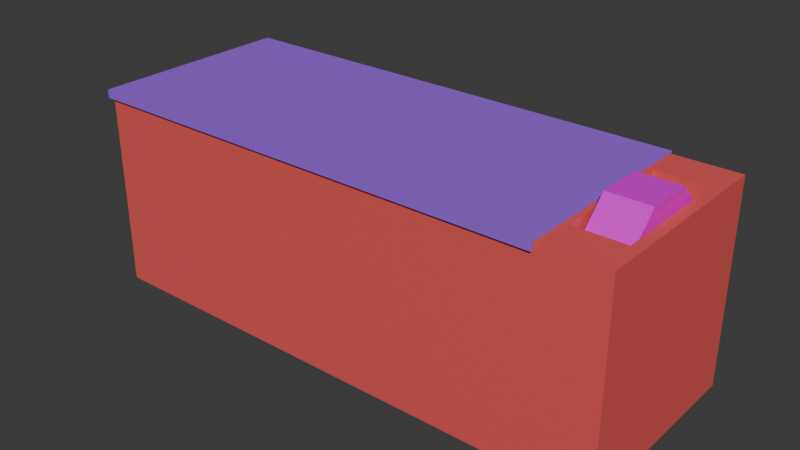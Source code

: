 # Source: shapesbox.blend  (saved by Blender 5.0.119; exported with 4.5.12 LTS)
import bpy
from mathutils import Matrix  # noqa: F401  (used for matrix-valued properties, if any)

bpy.ops.wm.read_factory_settings(use_empty=True)
scene = bpy.context.scene
scene.name = 'Scene'

# ---- collections
col_collection = bpy.data.collections.new('Collection'); scene.collection.children.link(col_collection)

# ---- images (referenced by path relative to the original .blend; pixels are not part of the script)
import os
ASSET_DIR = os.environ.get("B2B_ASSET_DIR", "")  # directory of the original .blend (textures are referenced by path, not embedded)
HERE = os.path.dirname(os.path.abspath(__file__))  # packed textures are extracted next to this script under _unpacked/

def load_image(name, relpath, width, height, colorspace="sRGB"):
    """Load a texture the original file referenced (path relative to the .blend, or extracted next to this script)."""
    p = next((c for c in (os.path.join(HERE, relpath), os.path.join(ASSET_DIR, relpath)) if relpath and os.path.exists(c)), "")
    if p:
        img = bpy.data.images.load(p, check_existing=True)
        img.name = name
    else:  # same state as the original file: an image datablock whose file is absent (Cycles renders it pink)
        img = bpy.data.images.new(name, width, height)
        img.source = "FILE"
        img.filepath = "//" + (relpath or name)
    img.colorspace_settings.name = colorspace
    return img
img_boxcounter_png = load_image('boxcounter.png', 'boxcounter.png', 1024, 1024, 'sRGB')

# ---- materials (node trees are filled in below, after node groups)
mat_box = bpy.data.materials.new('Box')
mat_box.use_backface_culling_lightprobe_volume = False
mat_cylinder = bpy.data.materials.new('Cylinder')
mat_cylinder.alpha_threshold = 0.0
mat_cylinder.use_backface_culling_lightprobe_volume = False
mat_cylinder.roughness = 0.5
mat_cylinder.line_color = (0.0, 0.0, 0.0, 1.0)
mat_lid = bpy.data.materials.new('Lid')

# ---- material node trees
mat_box.use_nodes = True; mat_box.node_tree.nodes.clear()
_N = mat_box.node_tree.nodes; _L = mat_box.node_tree.links
n0 = _N.new('ShaderNodeBsdfPrincipled'); n0.name = 'Principled BSDF'; n0.location = (10, 300)
n0.inputs[0].default_value = (0.8, 0.1035, 0.09698, 1.0)
n1 = _N.new('ShaderNodeOutputMaterial'); n1.name = 'Material Output'; n1.location = (300, 300)
_L.new(n0.outputs[0], n1.inputs[0])
n1.is_active_output = True
mat_cylinder.use_nodes = True; mat_cylinder.node_tree.nodes.clear()
_N = mat_cylinder.node_tree.nodes; _L = mat_cylinder.node_tree.links
n0 = _N.new('ShaderNodeOutputMaterial'); n0.name = 'Material Output'; n0.location = (300, 300)
n1 = _N.new('ShaderNodeBsdfPrincipled'); n1.name = 'Principled BSDF'; n1.location = (10, 300)
n1.inputs[1].default_value = 0.2341
n1.inputs[3].default_value = 1.45
n2 = _N.new('ShaderNodeTexImage'); n2.name = 'Image Texture'; n2.location = (-280, 280)
n2.image = img_boxcounter_png
_L.new(n1.outputs[0], n0.inputs[0])
_L.new(n2.outputs[0], n1.inputs[0])
n0.is_active_output = True
mat_lid.use_nodes = True; mat_lid.node_tree.nodes.clear()
_N = mat_lid.node_tree.nodes; _L = mat_lid.node_tree.links
n0 = _N.new('ShaderNodeBsdfPrincipled'); n0.name = 'Principled BSDF'; n0.location = (-200, 100)
n0.inputs[0].default_value = (0.3358, 0.1107, 0.8, 1.0)
n1 = _N.new('ShaderNodeOutputMaterial'); n1.name = 'Material Output'; n1.location = (200, 100)
_L.new(n0.outputs[0], n1.inputs[0])
n1.is_active_output = True

# ---- world
world_world = bpy.data.worlds.new('World'); scene.world = world_world
world_world.use_nodes = True; world_world.node_tree.nodes.clear()
_N = world_world.node_tree.nodes; _L = world_world.node_tree.links
n0 = _N.new('ShaderNodeOutputWorld'); n0.name = 'World Output'; n0.location = (300, 300)
n1 = _N.new('ShaderNodeBackground'); n1.name = 'Background'; n1.location = (10, 300)
n1.inputs[0].default_value = (0.05088, 0.05088, 0.05088, 1.0)
_L.new(n1.outputs[0], n0.inputs[0])
n0.is_active_output = True
world_world.color = (0.05088, 0.05088, 0.05088)
world_world.sun_shadow_jitter_overblur = 0.0

# ---- meshes
me_cube = bpy.data.meshes.new('Cube')
me_cube.from_pydata([(-0.2, -0.075, -0.075), (-0.1968, -0.07177, 0.075), (-0.2, 0.075, -0.075), (0.2, -0.075, -0.075), (0.1922, -0.04638, 0.075), (0.2, 0.075, -0.075), (0.1922, 0.04638, 0.075), (0.1548, 0.04638, 0.075), (0.1548, -0.04638, 0.075), (0.1438, 0.07177, 0.075), (0.2, 0.075, 0.075), (0.2, -0.075, 0.075), (0.1438, -0.07177, 0.075), (0.1548, 0.04638, -0.003453), (0.1922, 0.04638, -0.003453), (0.1922, -0.04638, -0.003453), (0.1548, -0.04638, -0.003453), (-0.1968, 0.07177, 0.075), (0.147, 0.075, 0.075), (0.147, -0.075, 0.075), (-0.2, -0.075, 0.075), (-0.2, 0.075, 0.075), (0.1438, 0.07177, -0.07112), (0.1438, -0.07177, -0.07112), (-0.1968, -0.07177, -0.07112), (-0.1968, 0.07177, -0.07112)], [], [(2, 0, 20, 21), (2, 21, 18, 10, 5), (5, 10, 11, 3), (20, 0, 3, 11, 19), (2, 5, 3, 0), (8, 4, 15, 16), (7, 6, 10, 18), (6, 4, 11, 10), (4, 8, 19, 11), (8, 7, 18, 19), (6, 7, 13, 14), (7, 8, 16, 13), (4, 6, 14, 15), (13, 16, 15, 14), (17, 1, 24, 25), (9, 12, 19, 18), (12, 1, 20, 19), (17, 9, 18, 21), (1, 17, 21, 20), (22, 25, 24, 23), (1, 12, 23, 24), (9, 17, 25, 22), (12, 9, 22, 23)])
_uv = me_cube.uv_layers.new(name='UVMap')
_uv.uv.foreach_set('vector', [0.375, 0.25, 0.125, 0.75, 0.625, 0.0, 0.625, 0.25, 0.125, 0.5, 0.625, 0.25, 0.6581, 0.5, 0.625, 0.5, 0.375, 0.5, 0.375, 0.5, 0.625, 0.5, 0.625, 0.75, 0.375, 0.75, 0.625, 0.0, 0.125, 0.75, 0.375, 0.75, 0.625, 0.75, 0.6581, 0.75, 0.125, 0.5, 0.375, 0.5, 0.375, 0.75, 0.125, 0.75, 0.6532, 0.7371, 0.6299, 0.7371, 0.6299, 0.7371, 0.6532, 0.7371, 0.6532, 0.5129, 0.6299, 0.5129, 0.625, 0.5, 0.6581, 0.5, 0.6299, 0.5129, 0.6299, 0.7371, 0.625, 0.75, 0.625, 0.5, 0.6299, 0.7371, 0.6532, 0.7371, 0.6581, 0.75, 0.625, 0.75, 0.6532, 0.7371, 0.6532, 0.5129, 0.6581, 0.5, 0.6581, 0.75, 0.6299, 0.5129, 0.6532, 0.5129, 0.6532, 0.5129, 0.6299, 0.5129, 0.6532, 0.5129, 0.6532, 0.7371, 0.6532, 0.7371, 0.6532, 0.5129, 0.6299, 0.7371, 0.6299, 0.5129, 0.6299, 0.5129, 0.6299, 0.7371, 0.6532, 0.5129, 0.6532, 0.7371, 0.6299, 0.7371, 0.6299, 0.5129, 0.6253, 0.2481, 0.6253, 0.01125, 0.6253, 0.01125, 0.6253, 0.2481, 0.6578, 0.5019, 0.6578, 0.7387, 0.6581, 0.75, 0.6581, 0.5, 0.6578, 0.7387, 0.6253, 0.01125, 0.625, 0.0, 0.6581, 0.75, 0.6253, 0.2481, 0.6578, 0.5019, 0.6581, 0.5, 0.625, 0.25, 0.6253, 0.01125, 0.6253, 0.2481, 0.625, 0.25, 0.625, 0.0, 0.6578, 0.5019, 0.6253, 0.2481, 0.6253, 0.01125, 0.6578, 0.7387, 0.6253, 0.01125, 0.6578, 0.7387, 0.6578, 0.7387, 0.6253, 0.01125, 0.6578, 0.5019, 0.6253, 0.2481, 0.6253, 0.2481, 0.6578, 0.5019, 0.6578, 0.7387, 0.6578, 0.5019, 0.6578, 0.5019, 0.6578, 0.7387])
me_cube.materials.append(mat_box)
me_cube.update()
me_cylinder_001 = bpy.data.meshes.new('Cylinder.001')
me_cylinder_001.from_pydata([(-0.01564, 0.04115, 0.01704), (0.01564, 0.04115, 0.01704), (-0.01564, 0.04115, -0.01704), (0.01564, 0.04115, -0.01704), (-0.01564, 0.01704, -0.04115), (0.01564, 0.01704, -0.04115), (-0.01564, -0.01704, -0.04115), (0.01564, -0.01704, -0.04115), (-0.01564, -0.04115, -0.01704), (0.01564, -0.04115, -0.01704), (-0.01564, -0.04115, 0.01704), (0.01564, -0.04115, 0.01704), (-0.01564, -0.01704, 0.04115), (0.01564, -0.01704, 0.04115), (-0.01564, 0.01704, 0.04115), (0.01564, 0.01704, 0.04115)], [], [(0, 1, 3, 2), (2, 3, 5, 4), (4, 5, 7, 6), (6, 7, 9, 8), (8, 9, 11, 10), (10, 11, 13, 12), (3, 1, 15, 13, 11, 9, 7, 5), (12, 13, 15, 14), (14, 15, 1, 0), (0, 2, 4, 6, 8, 10, 12, 14)])
_uv = me_cylinder_001.uv_layers.new(name='UVMap')
_uv.uv.foreach_set('vector', [0.9156, 0.7598, 0.9156, 0.9551, 0.8015, 0.9551, 0.8015, 0.7598, 0.8015, 0.7598, 0.8015, 0.9551, 0.6873, 0.9551, 0.6873, 0.7598, 0.6873, 0.7598, 0.6873, 0.9551, 0.5731, 0.9551, 0.5731, 0.7598, 0.5731, 0.7598, 0.5731, 0.9551, 0.459, 0.9551, 0.459, 0.7598, 0.459, 0.7598, 0.459, 0.9551, 0.3448, 0.9551, 0.3448, 0.7598, 0.3448, 0.7598, 0.3448, 0.9551, 0.2307, 0.9551, 0.2307, 0.7598, 0.4197, 0.4197, 0.25, 0.49, 0.08029, 0.4197, 0.01, 0.25, 0.08029, 0.08029, 0.25, 0.01, 0.4197, 0.08029, 0.49, 0.25, 0.2307, 0.7598, 0.2307, 0.9551, 0.1165, 0.9551, 0.1165, 0.7598, 0.1165, 0.7598, 0.1165, 0.9551, 0.00236, 0.9551, 0.00236, 0.7598, 0.75, 0.49, 0.9197, 0.4197, 0.99, 0.25, 0.9197, 0.08029, 0.75, 0.01, 0.5803, 0.08029, 0.51, 0.25, 0.5803, 0.4197])
me_cylinder_001.materials.append(mat_cylinder)
me_cylinder_001.update()
me_cube_005 = bpy.data.meshes.new('Cube.005')
me_cube_005.from_pydata([(-0.2032, -0.07736, 0.07605), (-0.1858, 0.06388, 0.07605), (0.1512, 0.07736, 0.07605), (0.1512, -0.07736, 0.07605), (-0.07905, -0.07736, 0.07605), (-0.09323, 0.06388, 0.07605), (-0.1858, 0.05859, 0.07605), (-0.09323, 0.05859, 0.07605), (-0.2032, 0.04746, 0.07605), (-0.2032, 0.07736, 0.07605), (-0.07905, 0.07736, 0.07605), (-0.07905, 0.04746, 0.07605), (-0.1858, 0.05859, 0.07206), (-0.1858, 0.06388, 0.07206), (-0.09323, 0.06388, 0.07206), (-0.09323, 0.05859, 0.07206), (-0.2032, -0.07736, 0.06992), (0.1512, 0.07736, 0.06992), (0.1512, -0.07736, 0.06992), (-0.07905, -0.07736, 0.06992), (-0.2032, 0.04746, 0.06992), (-0.2032, 0.07736, 0.06992), (-0.07905, 0.07736, 0.06992), (-0.1858, 0.06388, 0.06594), (-0.09323, 0.06388, 0.06594), (-0.2012, -0.0757, 0.06992), (0.1512, 0.07575, 0.06992), (0.1512, -0.0757, 0.06992), (-0.07905, -0.0757, 0.06992), (-0.2012, 0.04669, 0.06992), (-0.2012, 0.07575, 0.06992), (-0.07905, 0.07575, 0.06992), (-0.1858, 0.06264, 0.06594), (-0.09323, 0.06264, 0.06594), (0.1512, 0.07736, 0.07518), (0.1512, -0.07736, 0.07518), (0.1512, -0.07574, 0.07518), (0.1512, 0.07574, 0.07518)], [], [(11, 8, 0, 4), (2, 10, 11, 4, 3), (7, 5, 14, 15), (6, 1, 9, 8), (1, 5, 10, 9), (5, 7, 11, 10), (7, 6, 8, 11), (1, 6, 12, 13), (6, 7, 15, 12), (5, 1, 13, 14), (0, 8, 20, 16), (9, 10, 22, 21), (4, 0, 16, 19), (14, 13, 23, 24), (3, 4, 19, 18, 35), (10, 2, 34, 17, 22), (8, 9, 21, 20), (16, 20, 29, 25), (18, 19, 28, 27), (19, 16, 25, 28), (24, 23, 32, 33), (21, 22, 31, 30), (22, 17, 26, 31), (20, 21, 30, 29), (2, 3, 35, 36, 37, 34), (34, 37, 26, 17), (27, 36, 35, 18)])
_uv = me_cube_005.uv_layers.new(name='UVMap')
_uv.uv.foreach_set('vector', [0.7994, 0.5459, 0.875, 0.5459, 0.875, 0.75, 0.7994, 0.75, 0.6581, 0.5, 0.7994, 0.5, 0.7994, 0.5459, 0.7994, 0.75, 0.6581, 0.75, 0.8064, 0.5274, 0.8064, 0.5185, 0.8064, 0.5185, 0.8064, 0.5274, 0.868, 0.5274, 0.868, 0.5185, 0.875, 0.5, 0.875, 0.5459, 0.868, 0.5185, 0.8064, 0.5185, 0.7994, 0.5, 0.875, 0.5, 0.8064, 0.5185, 0.8064, 0.5274, 0.7994, 0.5459, 0.7994, 0.5, 0.8064, 0.5274, 0.868, 0.5274, 0.875, 0.5459, 0.7994, 0.5459, 0.868, 0.5185, 0.868, 0.5274, 0.868, 0.5274, 0.868, 0.5185, 0.868, 0.5274, 0.8064, 0.5274, 0.8064, 0.5274, 0.868, 0.5274, 0.8064, 0.5185, 0.868, 0.5185, 0.868, 0.5185, 0.8064, 0.5185, 0.875, 0.75, 0.875, 0.5459, 0.875, 0.5459, 0.875, 0.75, 0.875, 0.5, 0.7994, 0.5, 0.7994, 0.5, 0.875, 0.5, 0.7994, 0.75, 0.875, 0.75, 0.875, 0.75, 0.7994, 0.75, 0.8064, 0.5185, 0.868, 0.5185, 0.868, 0.5185, 0.8064, 0.5185, 0.6581, 0.75, 0.7994, 0.75, 0.7994, 0.75, 0.6581, 0.75, 0.6581, 0.75, 0.7994, 0.5, 0.6581, 0.5, 0.6581, 0.5, 0.6581, 0.5, 0.7994, 0.5, 0.875, 0.5459, 0.875, 0.5, 0.875, 0.5, 0.875, 0.5459, 0.875, 0.75, 0.875, 0.5459, 0.875, 0.5459, 0.875, 0.75, 0.6581, 0.75, 0.7994, 0.75, 0.7994, 0.75, 0.6581, 0.75, 0.7994, 0.75, 0.875, 0.75, 0.875, 0.75, 0.7994, 0.75, 0.8064, 0.5185, 0.868, 0.5185, 0.868, 0.5185, 0.8064, 0.5185, 0.875, 0.5, 0.7994, 0.5, 0.7994, 0.5, 0.875, 0.5, 0.7994, 0.5, 0.6581, 0.5, 0.6581, 0.5, 0.7994, 0.5, 0.875, 0.5459, 0.875, 0.5, 0.875, 0.5, 0.875, 0.5459, 0.6581, 0.5, 0.6581, 0.75, 0.6581, 0.75, 0.6581, 0.6667, 0.6581, 0.5833, 0.6581, 0.5, 0.6581, 0.5, 0.6581, 0.5833, 0.6581, 0.5, 0.6581, 0.5, 0.6581, 0.75, 0.6581, 0.6667, 0.6581, 0.75, 0.6581, 0.75])
me_cube_005.materials.append(mat_lid)
me_cube_005.update()

# ---- objects
ob_box = bpy.data.objects.new('Box', me_cube)
ob_counting_cylinder = bpy.data.objects.new('Counting Cylinder', me_cylinder_001)
ob_lid = bpy.data.objects.new('Lid', me_cube_005)

# ---- transforms, parenting, visibility, modifiers, constraints
ob_box.location = (0.0, 0.0, 0.0)
ob_counting_cylinder.location = (0.1735, 0.0, 0.04423)
ob_lid.location = (0.0, 0.0, 0.0)

# ---- collection membership
col_collection.objects.link(ob_box)
col_collection.objects.link(ob_counting_cylinder)
col_collection.objects.link(ob_lid)

# ---- scene / render settings (as saved in the file)
scene.frame_start = 1; scene.frame_end = 250; scene.frame_set(1)
scene.render.engine = 'BLENDER_EEVEE_NEXT'
scene.render.bake_bias = 0.0
scene.render.bake_samples = 0
bpy.context.view_layer.update()

# ---- added for rendering (the .blend has no active camera and no usable light): camera, sun
cam_auto = bpy.data.cameras.new('AutoCamera')
cam_auto.lens = 50.0
cam_auto.sensor_width = 36.0
cam_auto.clip_end = 1000.0
ob_auto_camera = bpy.data.objects.new('AutoCamera', cam_auto)
scene.collection.objects.link(ob_auto_camera)
ob_auto_camera.location = (0.424632, -0.511472, 0.346169)
ob_auto_camera.rotation_euler = (1.09748, -7.21219e-08, 0.694738)
scene.camera = ob_auto_camera
light_auto_sun = bpy.data.lights.new('AutoSun', 'SUN')
light_auto_sun.energy = 3.0
light_auto_sun.angle = 0.0523599
ob_auto_sun = bpy.data.objects.new('AutoSun', light_auto_sun)
scene.collection.objects.link(ob_auto_sun)
ob_auto_sun.rotation_euler = (0.872665, 0.174533, 0.523599)
bpy.context.view_layer.update()
